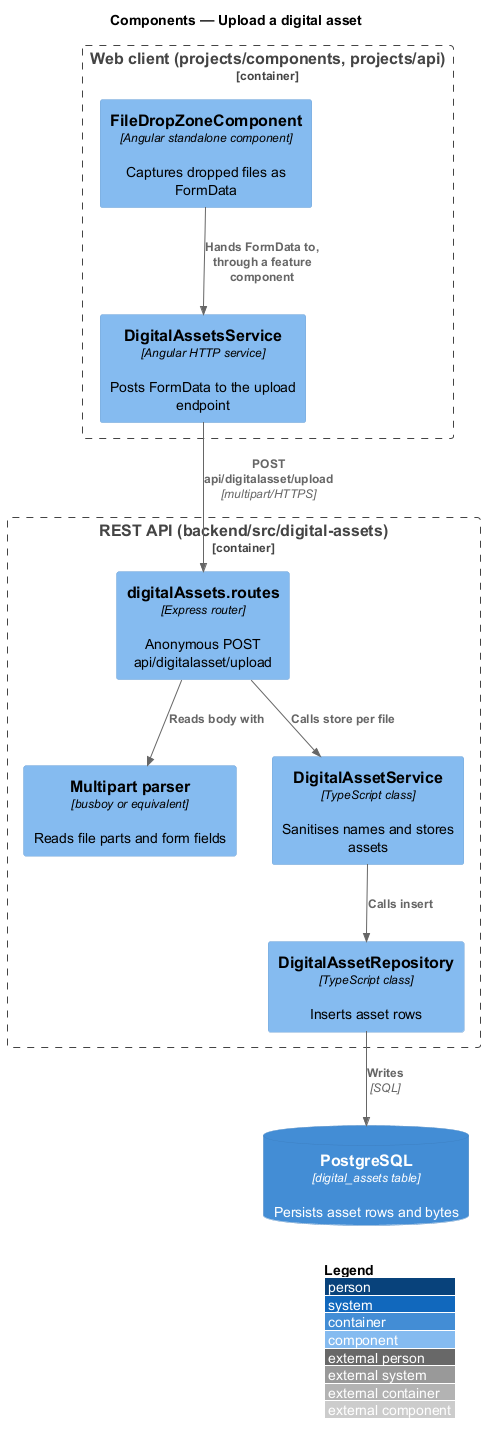

The diagram above was rendered by PlantUML. Its source (embedded in the PNG):
@startuml
!include <C4/C4_Component>
LAYOUT_WITH_LEGEND()
title Components — Upload a digital asset

Container_Boundary(spa, "Web client (projects/components, projects/api)") {
  Component(dz, "FileDropZoneComponent", "Angular standalone component", "Captures dropped files as FormData")
  Component(svc, "DigitalAssetsService", "Angular HTTP service", "Posts FormData to the upload endpoint")
}
Container_Boundary(api, "REST API (backend/src/digital-assets)") {
  Component(routes, "digitalAssets.routes", "Express router", "Anonymous POST api/digitalasset/upload")
  Component(parser, "Multipart parser", "busboy or equivalent", "Reads file parts and form fields")
  Component(service, "DigitalAssetService", "TypeScript class", "Sanitises names and stores assets")
  Component(repo, "DigitalAssetRepository", "TypeScript class", "Inserts asset rows")
}
ContainerDb(db, "PostgreSQL", "digital_assets table", "Persists asset rows and bytes")

Rel(dz, svc, "Hands FormData to, through a feature component")
Rel(svc, routes, "POST api/digitalasset/upload", "multipart/HTTPS")
Rel(routes, parser, "Reads body with")
Rel(routes, service, "Calls store per file")
Rel(service, repo, "Calls insert")
Rel(repo, db, "Writes", "SQL")
@enduml